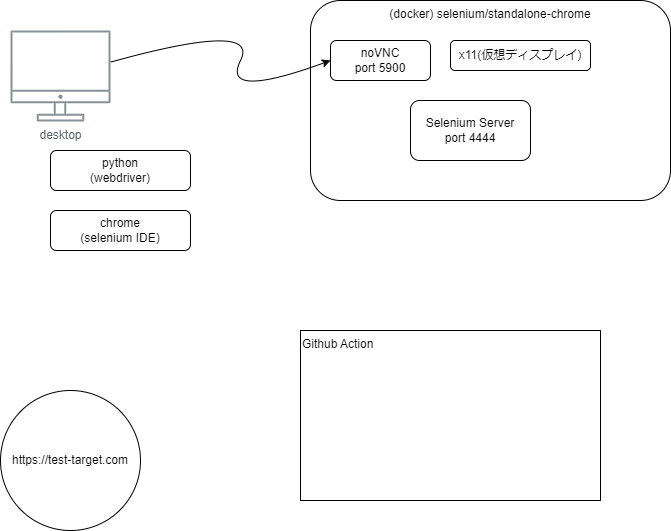

The diagram above was exported from draw.io. Its source (the exported page's mxGraphModel, read from the mxfile embedded in the PNG):
<mxGraphModel dx="832" dy="555" grid="1" gridSize="10" guides="1" tooltips="1" connect="1" arrows="1" fold="1" page="1" pageScale="1" pageWidth="827" pageHeight="1169" math="0" shadow="0">
  <root>
    <mxCell id="0" />
    <mxCell id="1" parent="0" />
    <mxCell id="YyBA7ck3gS4t9vT6jzec-1" value="(docker) selenium/standalone-chrome" style="rounded=1;whiteSpace=wrap;html=1;verticalAlign=top;" parent="1" vertex="1">
      <mxGeometry x="410" y="110" width="360" height="200" as="geometry" />
    </mxCell>
    <mxCell id="YyBA7ck3gS4t9vT6jzec-2" value="noVNC&lt;br&gt;port 5900" style="rounded=1;whiteSpace=wrap;html=1;" parent="1" vertex="1">
      <mxGeometry x="430" y="150" width="100" height="40" as="geometry" />
    </mxCell>
    <mxCell id="YyBA7ck3gS4t9vT6jzec-3" value="desktop" style="sketch=0;outlineConnect=0;gradientColor=none;fontColor=#545B64;strokeColor=none;fillColor=#879196;dashed=0;verticalLabelPosition=bottom;verticalAlign=top;align=center;html=1;fontSize=12;fontStyle=0;aspect=fixed;shape=mxgraph.aws4.illustration_desktop;pointerEvents=1" parent="1" vertex="1">
      <mxGeometry x="110" y="140" width="100" height="91" as="geometry" />
    </mxCell>
    <mxCell id="YyBA7ck3gS4t9vT6jzec-4" value="" style="curved=1;endArrow=classic;html=1;rounded=0;entryX=0;entryY=0.5;entryDx=0;entryDy=0;" parent="1" source="YyBA7ck3gS4t9vT6jzec-3" target="YyBA7ck3gS4t9vT6jzec-2" edge="1">
      <mxGeometry width="50" height="50" relative="1" as="geometry">
        <mxPoint x="320" y="270" as="sourcePoint" />
        <mxPoint x="370" y="220" as="targetPoint" />
        <Array as="points">
          <mxPoint x="360" y="130" />
          <mxPoint x="320" y="210" />
        </Array>
      </mxGeometry>
    </mxCell>
    <mxCell id="YyBA7ck3gS4t9vT6jzec-6" value="x11(仮想ディスプレイ)" style="rounded=1;whiteSpace=wrap;html=1;" parent="1" vertex="1">
      <mxGeometry x="550" y="150" width="140" height="30" as="geometry" />
    </mxCell>
    <mxCell id="YyBA7ck3gS4t9vT6jzec-8" value="https://test-target.com" style="ellipse;whiteSpace=wrap;html=1;aspect=fixed;" parent="1" vertex="1">
      <mxGeometry x="100" y="500" width="140" height="140" as="geometry" />
    </mxCell>
    <mxCell id="YyBA7ck3gS4t9vT6jzec-9" value="Selenium Server&lt;br&gt;port 4444" style="rounded=1;whiteSpace=wrap;html=1;" parent="1" vertex="1">
      <mxGeometry x="510" y="210" width="120" height="60" as="geometry" />
    </mxCell>
    <mxCell id="YyBA7ck3gS4t9vT6jzec-10" value="python&lt;br&gt;(webdriver)" style="rounded=1;whiteSpace=wrap;html=1;" parent="1" vertex="1">
      <mxGeometry x="150" y="260" width="140" height="40" as="geometry" />
    </mxCell>
    <mxCell id="YyBA7ck3gS4t9vT6jzec-11" value="chrome&lt;br&gt;(selenium IDE)" style="rounded=1;whiteSpace=wrap;html=1;" parent="1" vertex="1">
      <mxGeometry x="150" y="320" width="140" height="40" as="geometry" />
    </mxCell>
    <mxCell id="3" value="Github Action" style="rounded=0;whiteSpace=wrap;html=1;align=left;verticalAlign=top;" vertex="1" parent="1">
      <mxGeometry x="400" y="440" width="300" height="170" as="geometry" />
    </mxCell>
  </root>
</mxGraphModel>